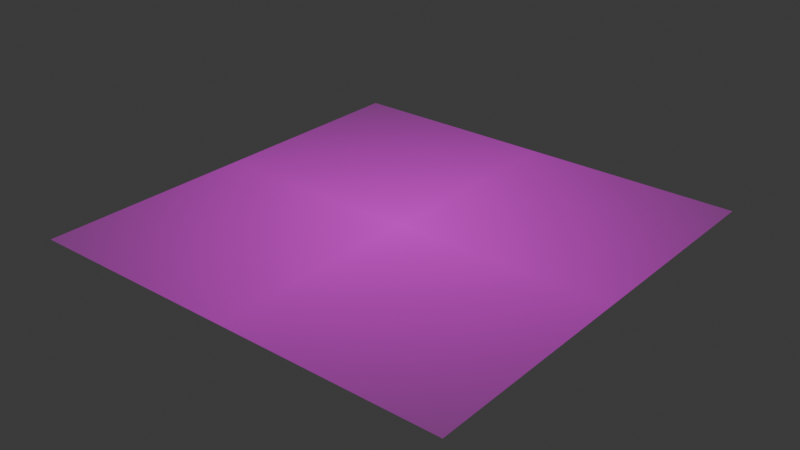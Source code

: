 # Source: chalk_knife.blend  (saved by Blender 4.4.30; exported with 4.5.12 LTS)
import bpy
from mathutils import Matrix  # noqa: F401  (used for matrix-valued properties, if any)

bpy.ops.wm.read_factory_settings(use_empty=True)
scene = bpy.context.scene
scene.name = 'Scene'

# ---- collections
col_collection = bpy.data.collections.new('Collection'); scene.collection.children.link(col_collection)

# ---- images (referenced by path relative to the original .blend; pixels are not part of the script)
import os
ASSET_DIR = os.environ.get("B2B_ASSET_DIR", "")  # directory of the original .blend (textures are referenced by path, not embedded)
HERE = os.path.dirname(os.path.abspath(__file__))  # packed textures are extracted next to this script under _unpacked/

def load_image(name, relpath, width, height, colorspace="sRGB"):
    """Load a texture the original file referenced (path relative to the .blend, or extracted next to this script)."""
    p = next((c for c in (os.path.join(HERE, relpath), os.path.join(ASSET_DIR, relpath)) if relpath and os.path.exists(c)), "")
    if p:
        img = bpy.data.images.load(p, check_existing=True)
        img.name = name
    else:  # same state as the original file: an image datablock whose file is absent (Cycles renders it pink)
        img = bpy.data.images.new(name, width, height)
        img.source = "FILE"
        img.filepath = "//" + (relpath or name)
    img.colorspace_settings.name = colorspace
    return img
img_chalk_knife_png = load_image('chalk_knife.png', 'chalk_knife.png', 1024, 1024, 'sRGB')

# ---- materials (node trees are filled in below, after node groups)
mat_chalk_knife = bpy.data.materials.new('chalk_knife')

# ---- material node trees
mat_chalk_knife.use_nodes = True; mat_chalk_knife.node_tree.nodes.clear()
_N = mat_chalk_knife.node_tree.nodes; _L = mat_chalk_knife.node_tree.links
n0 = _N.new('ShaderNodeOutputMaterial'); n0.name = 'Material Output'; n0.location = (300, 300)
n1 = _N.new('ShaderNodeTexImage'); n1.name = 'Image Texture'; n1.location = (-200, 300)
n1.image = img_chalk_knife_png
n1.extension = 'CLIP'
n2 = _N.new('ShaderNodeBsdfPrincipled'); n2.name = 'Principled BSDF'; n2.location = (0, 300)
n2.inputs[2].default_value = 1.0
_L.new(n1.outputs[0], n2.inputs[0])
_L.new(n1.outputs[1], n2.inputs[4])
_L.new(n2.outputs[0], n0.inputs[0])
n0.is_active_output = True

# ---- world
world_world = bpy.data.worlds.new('World'); scene.world = world_world
world_world.use_nodes = True; world_world.node_tree.nodes.clear()
_N = world_world.node_tree.nodes; _L = world_world.node_tree.links
n0 = _N.new('ShaderNodeOutputWorld'); n0.name = 'World Output'; n0.location = (300, 300)
n1 = _N.new('ShaderNodeBackground'); n1.name = 'Background'; n1.location = (10, 300)
n1.inputs[0].default_value = (0.05088, 0.05088, 0.05088, 1.0)
_L.new(n1.outputs[0], n0.inputs[0])
n0.is_active_output = True
world_world.color = (0.05088, 0.05088, 0.05088)
world_world.sun_shadow_jitter_overblur = 0.0

# ---- meshes
me_chalk_knife = bpy.data.meshes.new('chalk_knife')
me_chalk_knife.from_pydata([(-0.125, -0.125, 0.0), (0.125, -0.125, 0.0), (-0.125, 0.125, 0.0), (0.125, 0.125, 0.0)], [], [(0, 1, 3, 2)])
_uv = me_chalk_knife.uv_layers.new(name='UVMap')
_uv.uv.foreach_set('vector', [0.0, 0.0, 1.0, 0.0, 1.0, 1.0, 0.0, 1.0])
me_chalk_knife.materials.append(mat_chalk_knife)
me_chalk_knife.update()

# ---- objects
ob_chalk_knife = bpy.data.objects.new('chalk_knife', me_chalk_knife)

# ---- transforms, parenting, visibility, modifiers, constraints
ob_chalk_knife.location = (0.0, 0.0, 0.0)

# ---- collection membership
col_collection.objects.link(ob_chalk_knife)

# ---- scene / render settings (as saved in the file)
scene.frame_start = 1; scene.frame_end = 250; scene.frame_set(1)
scene.render.engine = 'BLENDER_EEVEE_NEXT'
bpy.context.view_layer.update()

# ---- added for rendering (the .blend has no active camera and no usable light): camera, sun
cam_auto = bpy.data.cameras.new('AutoCamera')
cam_auto.lens = 50.0
cam_auto.sensor_width = 36.0
cam_auto.clip_end = 1000.0
ob_auto_camera = bpy.data.objects.new('AutoCamera', cam_auto)
scene.collection.objects.link(ob_auto_camera)
ob_auto_camera.location = (0.327116, -0.39254, 0.261693)
ob_auto_camera.rotation_euler = (1.09748, -7.21219e-08, 0.694738)
scene.camera = ob_auto_camera
light_auto_sun = bpy.data.lights.new('AutoSun', 'SUN')
light_auto_sun.energy = 3.0
light_auto_sun.angle = 0.0523599
ob_auto_sun = bpy.data.objects.new('AutoSun', light_auto_sun)
scene.collection.objects.link(ob_auto_sun)
ob_auto_sun.rotation_euler = (0.872665, 0.174533, 0.523599)
bpy.context.view_layer.update()
